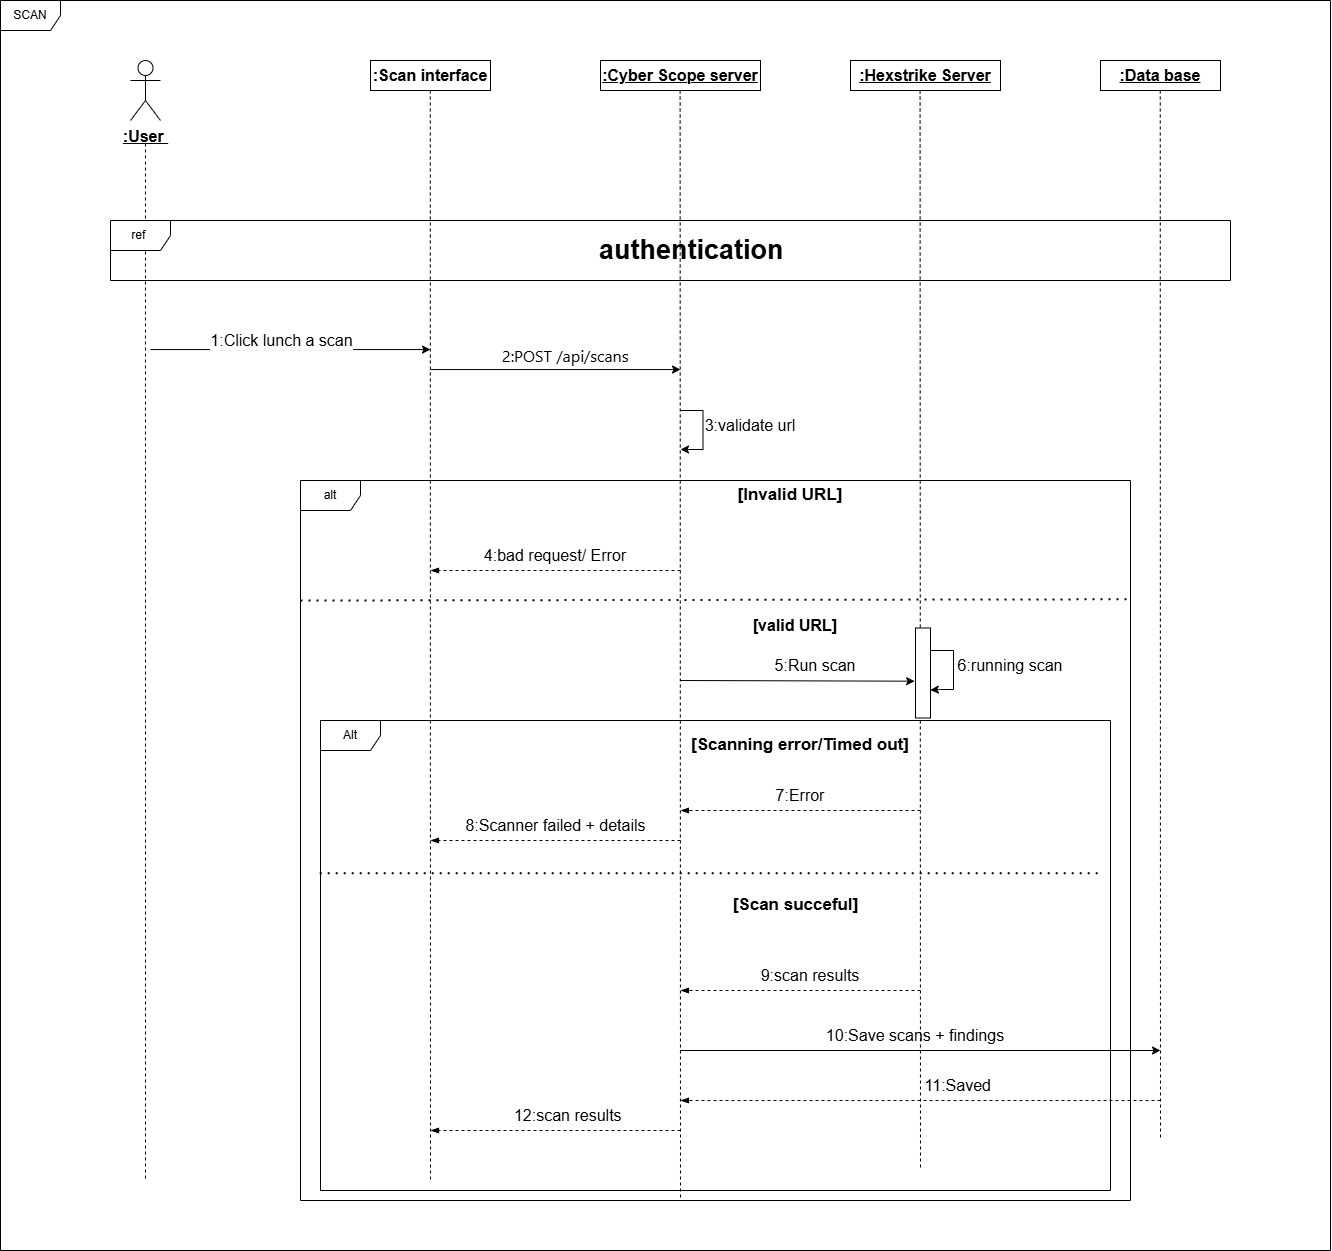

The diagram above was exported from draw.io. Its source (the exported page's mxGraphModel, read from the mxfile embedded in the PNG):
<mxGraphModel dx="1748" dy="2689" grid="1" gridSize="10" guides="1" tooltips="1" connect="1" arrows="1" fold="1" page="1" pageScale="1" pageWidth="827" pageHeight="1169" math="0" shadow="0">
  <root>
    <mxCell id="0" />
    <mxCell id="1" parent="0" />
    <mxCell id="yjl0LXLrIMEakZd-1f7l-1" parent="1" style="shape=umlActor;verticalLabelPosition=bottom;verticalAlign=top;html=1;" value="&lt;b&gt;&lt;u&gt;&lt;font style=&quot;font-size: 16px;&quot;&gt;:User&amp;nbsp;&lt;/font&gt;&lt;/u&gt;&lt;/b&gt;" vertex="1">
      <mxGeometry height="60" width="30" x="1000" y="-250" as="geometry" />
    </mxCell>
    <mxCell id="yjl0LXLrIMEakZd-1f7l-2" edge="1" parent="1" style="endArrow=none;html=1;rounded=0;dashed=1;endFill=0;" value="">
      <mxGeometry height="50" relative="1" width="50" as="geometry">
        <mxPoint x="1014.9699999999998" y="-167" as="sourcePoint" />
        <mxPoint x="1015" y="870" as="targetPoint" />
      </mxGeometry>
    </mxCell>
    <mxCell id="yjl0LXLrIMEakZd-1f7l-3" parent="1" style="rounded=0;whiteSpace=wrap;html=1;" value="&lt;b&gt;&lt;font style=&quot;font-size: 16px;&quot;&gt;:Scan interface&lt;/font&gt;&lt;/b&gt;" vertex="1">
      <mxGeometry height="30" width="120" x="1240" y="-250" as="geometry" />
    </mxCell>
    <mxCell id="yjl0LXLrIMEakZd-1f7l-4" parent="1" style="rounded=0;whiteSpace=wrap;html=1;" value="&lt;b&gt;&lt;u&gt;&lt;font style=&quot;font-size: 16px;&quot;&gt;:Cyber Scope server&lt;/font&gt;&lt;/u&gt;&lt;/b&gt;" vertex="1">
      <mxGeometry height="30" width="160" x="1470" y="-250" as="geometry" />
    </mxCell>
    <mxCell id="yjl0LXLrIMEakZd-1f7l-5" parent="1" style="rounded=0;whiteSpace=wrap;html=1;" value="&lt;u&gt;&lt;b&gt;&lt;font style=&quot;font-size: 16px;&quot;&gt;:Hexstrike Server&lt;/font&gt;&lt;/b&gt;&lt;/u&gt;" vertex="1">
      <mxGeometry height="30" width="150" x="1720" y="-250" as="geometry" />
    </mxCell>
    <mxCell id="yjl0LXLrIMEakZd-1f7l-7" parent="1" style="rounded=0;whiteSpace=wrap;html=1;" value="&lt;u&gt;&lt;b&gt;&lt;font style=&quot;font-size: 16px;&quot;&gt;:Data base&lt;/font&gt;&lt;/b&gt;&lt;/u&gt;" vertex="1">
      <mxGeometry height="30" width="120" x="1970" y="-250" as="geometry" />
    </mxCell>
    <mxCell id="yjl0LXLrIMEakZd-1f7l-8" edge="1" parent="1" style="endArrow=none;html=1;rounded=0;dashed=1;endFill=0;" value="">
      <mxGeometry height="50" relative="1" width="50" as="geometry">
        <mxPoint x="1299.79" y="-220" as="sourcePoint" />
        <mxPoint x="1300" y="870" as="targetPoint" />
      </mxGeometry>
    </mxCell>
    <mxCell id="yjl0LXLrIMEakZd-1f7l-9" edge="1" parent="1" style="endArrow=none;html=1;rounded=0;dashed=1;endFill=0;" value="">
      <mxGeometry height="50" relative="1" width="50" as="geometry">
        <mxPoint x="1549.63" y="-220" as="sourcePoint" />
        <mxPoint x="1550" y="890" as="targetPoint" />
      </mxGeometry>
    </mxCell>
    <mxCell id="yjl0LXLrIMEakZd-1f7l-10" edge="1" parent="1" style="endArrow=none;html=1;rounded=0;dashed=1;endFill=0;" value="">
      <mxGeometry height="50" relative="1" width="50" as="geometry">
        <mxPoint x="1789.58" y="-220" as="sourcePoint" />
        <mxPoint x="1790" y="860" as="targetPoint" />
      </mxGeometry>
    </mxCell>
    <mxCell id="yjl0LXLrIMEakZd-1f7l-12" edge="1" parent="1" style="endArrow=none;html=1;rounded=0;dashed=1;endFill=0;" value="">
      <mxGeometry height="50" relative="1" width="50" as="geometry">
        <mxPoint x="2029.7600000000002" y="-220" as="sourcePoint" />
        <mxPoint x="2030" y="830" as="targetPoint" />
      </mxGeometry>
    </mxCell>
    <mxCell id="yjl0LXLrIMEakZd-1f7l-13" edge="1" parent="1" style="endArrow=classic;html=1;rounded=0;" value="">
      <mxGeometry height="50" relative="1" width="50" as="geometry">
        <mxPoint x="1020" y="39.049999999999955" as="sourcePoint" />
        <mxPoint x="1300" y="39.049999999999955" as="targetPoint" />
      </mxGeometry>
    </mxCell>
    <mxCell id="yjl0LXLrIMEakZd-1f7l-14" connectable="0" parent="yjl0LXLrIMEakZd-1f7l-13" style="edgeLabel;html=1;align=center;verticalAlign=middle;resizable=0;points=[];" value="&lt;font style=&quot;font-size: 16px;&quot;&gt;1:Click lunch a scan&lt;/font&gt;" vertex="1">
      <mxGeometry relative="1" x="-0.0643" y="3" as="geometry">
        <mxPoint y="-7" as="offset" />
      </mxGeometry>
    </mxCell>
    <mxCell id="yjl0LXLrIMEakZd-1f7l-15" edge="1" parent="1" style="endArrow=classic;html=1;rounded=0;" value="">
      <mxGeometry height="50" relative="1" width="50" as="geometry">
        <mxPoint x="1300" y="59.049999999999955" as="sourcePoint" />
        <mxPoint x="1550" y="59.049999999999955" as="targetPoint" />
      </mxGeometry>
    </mxCell>
    <mxCell id="yjl0LXLrIMEakZd-1f7l-16" connectable="0" parent="yjl0LXLrIMEakZd-1f7l-15" style="edgeLabel;html=1;align=center;verticalAlign=middle;resizable=0;points=[];" value="&lt;span style=&quot;color: rgba(0, 0, 0, 0); font-family: monospace; font-size: 0px; text-align: start; background-color: rgb(236, 236, 236);&quot;&gt;%3CmxGraphModel%3E%3Croot%3E%3CmxCell%20id%3D%220%22%2F%3E%3CmxCell%20id%3D%221%22%20parent%3D%220%22%2F%3E%3CmxCell%20id%3D%222%22%20edge%3D%221%22%20parent%3D%221%22%20style%3D%22endArrow%3Dclassic%3Bhtml%3D1%3Brounded%3D0%3B%22%20value%3D%22%22%3E%3CmxGeometry%20height%3D%2250%22%20relative%3D%221%22%20width%3D%2250%22%20as%3D%22geometry%22%3E%3CmxPoint%20x%3D%22640%22%20y%3D%22-1940%22%20as%3D%22sourcePoint%22%2F%3E%3CmxPoint%20x%3D%22920%22%20y%3D%22-1940%22%20as%3D%22targetPoint%22%2F%3E%3C%2FmxGeometry%3E%3C%2FmxCell%3E%3CmxCell%20id%3D%223%22%20connectable%3D%220%22%20parent%3D%222%22%20style%3D%22edgeLabel%3Bhtml%3D1%3Balign%3Dcenter%3BverticalAlign%3Dmiddle%3Bresizable%3D0%3Bpoints%3D%5B%5D%3B%22%20value%3D%22Starts%20a%20scan%26amp%3Bnbsp%3B%22%20vertex%3D%221%22%3E%3CmxGeometry%20relative%3D%221%22%20x%3D%22-0.0643%22%20y%3D%223%22%20as%3D%22geometry%22%3E%3CmxPoint%20y%3D%22-7%22%20as%3D%22offset%22%2F%3E%3C%2FmxGeometry%3E%3C%2FmxCell%3E%3C%2Froot%3E%3C%2FmxGraphModel%3E&lt;/span&gt;" vertex="1">
      <mxGeometry relative="1" x="-0.0643" y="3" as="geometry">
        <mxPoint y="-7" as="offset" />
      </mxGeometry>
    </mxCell>
    <mxCell id="yjl0LXLrIMEakZd-1f7l-17" parent="1" style="text;whiteSpace=wrap;html=1;" value="&lt;span style=&quot;font-family: &amp;quot;Segoe WPC&amp;quot;, &amp;quot;Segoe UI&amp;quot;, sans-serif; font-style: normal; font-variant-ligatures: normal; font-variant-caps: normal; font-weight: 400; letter-spacing: normal; orphans: 2; text-align: start; text-indent: 0px; text-transform: none; widows: 2; word-spacing: 0px; -webkit-text-stroke-width: 0px; white-space: normal; text-decoration-thickness: initial; text-decoration-style: initial; text-decoration-color: initial; float: none; display: inline !important;&quot;&gt;&lt;font style=&quot;color: rgb(0, 0, 0); font-size: 16px;&quot;&gt;2:POST /api/scans&lt;/font&gt;&lt;/span&gt;" vertex="1">
      <mxGeometry height="20" width="130" x="1370" y="29.05" as="geometry" />
    </mxCell>
    <mxCell id="LBySVOUiB8mjvXQGBkx_-1" parent="1" style="shape=umlFrame;whiteSpace=wrap;html=1;pointerEvents=0;" value="ref&amp;nbsp;" vertex="1">
      <mxGeometry height="60" width="1120" x="980" y="-90" as="geometry" />
    </mxCell>
    <mxCell id="LBySVOUiB8mjvXQGBkx_-2" parent="1" style="shape=umlFrame;whiteSpace=wrap;html=1;pointerEvents=0;" value="SCAN" vertex="1">
      <mxGeometry height="1250" width="1330" x="870" y="-310" as="geometry" />
    </mxCell>
    <mxCell id="LBySVOUiB8mjvXQGBkx_-4" parent="1" style="text;html=1;whiteSpace=wrap;strokeColor=none;fillColor=none;align=center;verticalAlign=middle;rounded=0;fontStyle=1;fontSize=27;" value="authentication&amp;nbsp;" vertex="1">
      <mxGeometry height="30" width="210" x="1460" y="-75" as="geometry" />
    </mxCell>
    <mxCell id="LBySVOUiB8mjvXQGBkx_-10" edge="1" parent="1" style="edgeStyle=orthogonalEdgeStyle;rounded=0;orthogonalLoop=1;jettySize=auto;html=1;">
      <mxGeometry relative="1" as="geometry">
        <Array as="points">
          <mxPoint x="1572.5" y="100" />
          <mxPoint x="1572.5" y="139" />
        </Array>
        <mxPoint x="1550" y="100" as="sourcePoint" />
        <mxPoint x="1550" y="140" as="targetPoint" />
      </mxGeometry>
    </mxCell>
    <mxCell id="LBySVOUiB8mjvXQGBkx_-11" parent="1" style="text;html=1;whiteSpace=wrap;strokeColor=none;fillColor=none;align=center;verticalAlign=middle;rounded=0;" value="&lt;font style=&quot;font-size: 16px;&quot;&gt;3:validate url&lt;/font&gt;" vertex="1">
      <mxGeometry height="30" width="100" x="1570" y="100" as="geometry" />
    </mxCell>
    <mxCell id="LBySVOUiB8mjvXQGBkx_-12" parent="1" style="text;html=1;whiteSpace=wrap;strokeColor=none;fillColor=none;align=center;verticalAlign=middle;rounded=0;fontSize=17;fontStyle=1" value="[Invalid URL]" vertex="1">
      <mxGeometry height="30" width="110" x="1605" y="170" as="geometry" />
    </mxCell>
    <mxCell id="LBySVOUiB8mjvXQGBkx_-15" edge="1" parent="1" style="edgeStyle=elbowEdgeStyle;fontSize=12;html=1;endArrow=blockThin;endFill=1;rounded=0;dashed=1;" value="">
      <mxGeometry relative="1" width="160" as="geometry">
        <mxPoint x="1550" y="260" as="sourcePoint" />
        <mxPoint x="1300" y="260" as="targetPoint" />
      </mxGeometry>
    </mxCell>
    <mxCell id="LBySVOUiB8mjvXQGBkx_-16" parent="1" style="text;html=1;whiteSpace=wrap;strokeColor=none;fillColor=none;align=center;verticalAlign=middle;rounded=0;" value="&lt;font style=&quot;font-size: 16px;&quot;&gt;4:bad request/ Error&lt;/font&gt;" vertex="1">
      <mxGeometry height="30" width="150" x="1350" y="230" as="geometry" />
    </mxCell>
    <mxCell id="LBySVOUiB8mjvXQGBkx_-17" parent="1" style="text;html=1;whiteSpace=wrap;strokeColor=none;fillColor=none;align=center;verticalAlign=middle;rounded=0;" value="&lt;font style=&quot;font-size: 16px;&quot;&gt;&lt;b&gt;[valid URL]&lt;/b&gt;&lt;/font&gt;" vertex="1">
      <mxGeometry height="30" width="110" x="1610" y="300" as="geometry" />
    </mxCell>
    <mxCell id="LBySVOUiB8mjvXQGBkx_-18" edge="1" parent="1" style="endArrow=classic;html=1;rounded=0;entryX=0.591;entryY=1.058;entryDx=0;entryDy=0;entryPerimeter=0;" target="LBySVOUiB8mjvXQGBkx_-36" value="">
      <mxGeometry height="50" relative="1" width="50" as="geometry">
        <mxPoint x="1550" y="370" as="sourcePoint" />
        <mxPoint x="1780" y="370" as="targetPoint" />
      </mxGeometry>
    </mxCell>
    <mxCell id="LBySVOUiB8mjvXQGBkx_-19" connectable="0" parent="LBySVOUiB8mjvXQGBkx_-18" style="edgeLabel;html=1;align=center;verticalAlign=middle;resizable=0;points=[];" value="&lt;span style=&quot;color: rgba(0, 0, 0, 0); font-family: monospace; font-size: 0px; text-align: start; background-color: rgb(236, 236, 236);&quot;&gt;%3CmxGraphModel%3E%3Croot%3E%3CmxCell%20id%3D%220%22%2F%3E%3CmxCell%20id%3D%221%22%20parent%3D%220%22%2F%3E%3CmxCell%20id%3D%222%22%20edge%3D%221%22%20parent%3D%221%22%20style%3D%22endArrow%3Dclassic%3Bhtml%3D1%3Brounded%3D0%3B%22%20value%3D%22%22%3E%3CmxGeometry%20height%3D%2250%22%20relative%3D%221%22%20width%3D%2250%22%20as%3D%22geometry%22%3E%3CmxPoint%20x%3D%22640%22%20y%3D%22-1940%22%20as%3D%22sourcePoint%22%2F%3E%3CmxPoint%20x%3D%22920%22%20y%3D%22-1940%22%20as%3D%22targetPoint%22%2F%3E%3C%2FmxGeometry%3E%3C%2FmxCell%3E%3CmxCell%20id%3D%223%22%20connectable%3D%220%22%20parent%3D%222%22%20style%3D%22edgeLabel%3Bhtml%3D1%3Balign%3Dcenter%3BverticalAlign%3Dmiddle%3Bresizable%3D0%3Bpoints%3D%5B%5D%3B%22%20value%3D%22Starts%20a%20scan%26amp%3Bnbsp%3B%22%20vertex%3D%221%22%3E%3CmxGeometry%20relative%3D%221%22%20x%3D%22-0.0643%22%20y%3D%223%22%20as%3D%22geometry%22%3E%3CmxPoint%20y%3D%22-7%22%20as%3D%22offset%22%2F%3E%3C%2FmxGeometry%3E%3C%2FmxCell%3E%3C%2Froot%3E%3C%2FmxGraphModel%3E&lt;/span&gt;" vertex="1">
      <mxGeometry relative="1" x="-0.0643" y="3" as="geometry">
        <mxPoint y="-7" as="offset" />
      </mxGeometry>
    </mxCell>
    <mxCell id="LBySVOUiB8mjvXQGBkx_-20" parent="1" style="text;html=1;whiteSpace=wrap;strokeColor=none;fillColor=none;align=center;verticalAlign=middle;rounded=0;" value="&lt;font style=&quot;font-size: 16px;&quot;&gt;5:Run scan&lt;/font&gt;" vertex="1">
      <mxGeometry height="30" width="90" x="1640" y="340" as="geometry" />
    </mxCell>
    <mxCell id="LBySVOUiB8mjvXQGBkx_-21" parent="1" style="text;html=1;whiteSpace=wrap;strokeColor=none;fillColor=none;align=center;verticalAlign=middle;rounded=0;fontSize=17;fontStyle=1" value="[Scanning error/Timed out]" vertex="1">
      <mxGeometry height="30" width="227.5" x="1556.25" y="420" as="geometry" />
    </mxCell>
    <mxCell id="LBySVOUiB8mjvXQGBkx_-22" edge="1" parent="1" style="edgeStyle=elbowEdgeStyle;fontSize=12;html=1;endArrow=blockThin;endFill=1;rounded=0;dashed=1;" value="">
      <mxGeometry relative="1" width="160" as="geometry">
        <mxPoint x="1790" y="500" as="sourcePoint" />
        <mxPoint x="1550" y="500" as="targetPoint" />
      </mxGeometry>
    </mxCell>
    <mxCell id="LBySVOUiB8mjvXQGBkx_-23" parent="1" style="text;html=1;whiteSpace=wrap;strokeColor=none;fillColor=none;align=center;verticalAlign=middle;rounded=0;" value="&lt;font style=&quot;font-size: 16px;&quot;&gt;7:Error&lt;/font&gt;" vertex="1">
      <mxGeometry height="30" width="60" x="1640" y="470" as="geometry" />
    </mxCell>
    <mxCell id="LBySVOUiB8mjvXQGBkx_-24" edge="1" parent="1" style="edgeStyle=elbowEdgeStyle;fontSize=12;html=1;endArrow=blockThin;endFill=1;rounded=0;dashed=1;" value="">
      <mxGeometry relative="1" width="160" as="geometry">
        <mxPoint x="1550" y="530" as="sourcePoint" />
        <mxPoint x="1300" y="530" as="targetPoint" />
      </mxGeometry>
    </mxCell>
    <mxCell id="LBySVOUiB8mjvXQGBkx_-25" parent="1" style="text;html=1;whiteSpace=wrap;strokeColor=none;fillColor=none;align=center;verticalAlign=middle;rounded=0;" value="&lt;font style=&quot;font-size: 16px;&quot;&gt;8:Scanner failed + details&lt;/font&gt;" vertex="1">
      <mxGeometry height="30" width="185" x="1332.5" y="500" as="geometry" />
    </mxCell>
    <mxCell id="LBySVOUiB8mjvXQGBkx_-26" parent="1" style="text;html=1;whiteSpace=wrap;strokeColor=none;fillColor=none;align=center;verticalAlign=middle;rounded=0;fontSize=17;fontStyle=1" value="[Scan succeful]" vertex="1">
      <mxGeometry height="30" width="155" x="1587.5" y="580" as="geometry" />
    </mxCell>
    <mxCell id="LBySVOUiB8mjvXQGBkx_-27" edge="1" parent="1" style="edgeStyle=elbowEdgeStyle;fontSize=12;html=1;endArrow=blockThin;endFill=1;rounded=0;dashed=1;" value="">
      <mxGeometry relative="1" width="160" as="geometry">
        <mxPoint x="1790" y="680" as="sourcePoint" />
        <mxPoint x="1550" y="680" as="targetPoint" />
      </mxGeometry>
    </mxCell>
    <mxCell id="LBySVOUiB8mjvXQGBkx_-28" parent="1" style="text;html=1;whiteSpace=wrap;strokeColor=none;fillColor=none;align=center;verticalAlign=middle;rounded=0;" value="&lt;font style=&quot;font-size: 16px;&quot;&gt;9:scan results&lt;/font&gt;" vertex="1">
      <mxGeometry height="30" width="120" x="1620" y="650" as="geometry" />
    </mxCell>
    <mxCell id="LBySVOUiB8mjvXQGBkx_-29" edge="1" parent="1" style="endArrow=classic;html=1;rounded=0;" value="">
      <mxGeometry height="50" relative="1" width="50" as="geometry">
        <mxPoint x="1550" y="740" as="sourcePoint" />
        <mxPoint x="2030" y="740" as="targetPoint" />
      </mxGeometry>
    </mxCell>
    <mxCell id="LBySVOUiB8mjvXQGBkx_-30" connectable="0" parent="LBySVOUiB8mjvXQGBkx_-29" style="edgeLabel;html=1;align=center;verticalAlign=middle;resizable=0;points=[];" value="&lt;span style=&quot;color: rgba(0, 0, 0, 0); font-family: monospace; font-size: 0px; text-align: start; background-color: rgb(236, 236, 236);&quot;&gt;%3CmxGraphModel%3E%3Croot%3E%3CmxCell%20id%3D%220%22%2F%3E%3CmxCell%20id%3D%221%22%20parent%3D%220%22%2F%3E%3CmxCell%20id%3D%222%22%20edge%3D%221%22%20parent%3D%221%22%20style%3D%22endArrow%3Dclassic%3Bhtml%3D1%3Brounded%3D0%3B%22%20value%3D%22%22%3E%3CmxGeometry%20height%3D%2250%22%20relative%3D%221%22%20width%3D%2250%22%20as%3D%22geometry%22%3E%3CmxPoint%20x%3D%22640%22%20y%3D%22-1940%22%20as%3D%22sourcePoint%22%2F%3E%3CmxPoint%20x%3D%22920%22%20y%3D%22-1940%22%20as%3D%22targetPoint%22%2F%3E%3C%2FmxGeometry%3E%3C%2FmxCell%3E%3CmxCell%20id%3D%223%22%20connectable%3D%220%22%20parent%3D%222%22%20style%3D%22edgeLabel%3Bhtml%3D1%3Balign%3Dcenter%3BverticalAlign%3Dmiddle%3Bresizable%3D0%3Bpoints%3D%5B%5D%3B%22%20value%3D%22Starts%20a%20scan%26amp%3Bnbsp%3B%22%20vertex%3D%221%22%3E%3CmxGeometry%20relative%3D%221%22%20x%3D%22-0.0643%22%20y%3D%223%22%20as%3D%22geometry%22%3E%3CmxPoint%20y%3D%22-7%22%20as%3D%22offset%22%2F%3E%3C%2FmxGeometry%3E%3C%2FmxCell%3E%3C%2Froot%3E%3C%2FmxGraphModel%3E&lt;/span&gt;" vertex="1">
      <mxGeometry relative="1" x="-0.0643" y="3" as="geometry">
        <mxPoint y="-7" as="offset" />
      </mxGeometry>
    </mxCell>
    <mxCell id="LBySVOUiB8mjvXQGBkx_-31" parent="1" style="text;html=1;whiteSpace=wrap;strokeColor=none;fillColor=none;align=center;verticalAlign=middle;rounded=0;" value="&lt;font style=&quot;font-size: 16px;&quot;&gt;10:Save scans + findings&lt;/font&gt;" vertex="1">
      <mxGeometry height="30" width="190" x="1690" y="710" as="geometry" />
    </mxCell>
    <mxCell id="LBySVOUiB8mjvXQGBkx_-32" edge="1" parent="1" style="edgeStyle=elbowEdgeStyle;fontSize=12;html=1;endArrow=blockThin;endFill=1;rounded=0;dashed=1;" value="">
      <mxGeometry relative="1" width="160" as="geometry">
        <mxPoint x="2030" y="790" as="sourcePoint" />
        <mxPoint x="1550" y="790" as="targetPoint" />
      </mxGeometry>
    </mxCell>
    <mxCell id="LBySVOUiB8mjvXQGBkx_-33" parent="1" style="text;html=1;whiteSpace=wrap;strokeColor=none;fillColor=none;align=center;verticalAlign=middle;rounded=0;" value="&lt;font style=&quot;font-size: 16px;&quot;&gt;11:Saved&amp;nbsp;&lt;/font&gt;" vertex="1">
      <mxGeometry height="30" width="60" x="1800" y="760" as="geometry" />
    </mxCell>
    <mxCell id="LBySVOUiB8mjvXQGBkx_-34" edge="1" parent="1" style="edgeStyle=elbowEdgeStyle;fontSize=12;html=1;endArrow=blockThin;endFill=1;rounded=0;dashed=1;" value="">
      <mxGeometry relative="1" width="160" as="geometry">
        <mxPoint x="1550" y="820" as="sourcePoint" />
        <mxPoint x="1300" y="820" as="targetPoint" />
      </mxGeometry>
    </mxCell>
    <mxCell id="LBySVOUiB8mjvXQGBkx_-35" parent="1" style="text;html=1;whiteSpace=wrap;strokeColor=none;fillColor=none;align=center;verticalAlign=middle;rounded=0;" value="&lt;font style=&quot;font-size: 16px;&quot;&gt;12:scan results&amp;nbsp;&lt;/font&gt;" vertex="1">
      <mxGeometry height="30" width="120" x="1380" y="790" as="geometry" />
    </mxCell>
    <mxCell id="LBySVOUiB8mjvXQGBkx_-36" parent="1" style="rounded=0;whiteSpace=wrap;html=1;rotation=90;" value="" vertex="1">
      <mxGeometry height="15" width="90" x="1747.5" y="355" as="geometry" />
    </mxCell>
    <mxCell id="LBySVOUiB8mjvXQGBkx_-37" edge="1" parent="1" style="edgeStyle=orthogonalEdgeStyle;rounded=0;orthogonalLoop=1;jettySize=auto;html=1;entryX=0.689;entryY=0.015;entryDx=0;entryDy=0;entryPerimeter=0;" target="LBySVOUiB8mjvXQGBkx_-36">
      <mxGeometry relative="1" as="geometry">
        <Array as="points">
          <mxPoint x="1823" y="340" />
          <mxPoint x="1823" y="379" />
          <mxPoint x="1810" y="379" />
        </Array>
        <mxPoint x="1800" y="340" as="sourcePoint" />
        <mxPoint x="1800" y="380" as="targetPoint" />
      </mxGeometry>
    </mxCell>
    <mxCell id="LBySVOUiB8mjvXQGBkx_-39" parent="1" style="text;html=1;whiteSpace=wrap;strokeColor=none;fillColor=none;align=center;verticalAlign=middle;rounded=0;" value="&lt;font style=&quot;font-size: 16px;&quot;&gt;6:running scan&lt;/font&gt;" vertex="1">
      <mxGeometry height="40" width="120" x="1820" y="335" as="geometry" />
    </mxCell>
    <mxCell id="LBySVOUiB8mjvXQGBkx_-40" parent="1" style="shape=umlFrame;whiteSpace=wrap;html=1;pointerEvents=0;" value="alt" vertex="1">
      <mxGeometry height="720" width="830" x="1170" y="170" as="geometry" />
    </mxCell>
    <mxCell id="LBySVOUiB8mjvXQGBkx_-41" edge="1" parent="1" style="endArrow=none;dashed=1;html=1;dashPattern=1 3;strokeWidth=2;rounded=0;entryX=0.996;entryY=0.165;entryDx=0;entryDy=0;entryPerimeter=0;" target="LBySVOUiB8mjvXQGBkx_-40" value="">
      <mxGeometry height="50" relative="1" width="50" as="geometry">
        <mxPoint x="1170" y="290" as="sourcePoint" />
        <mxPoint x="1470" y="450" as="targetPoint" />
      </mxGeometry>
    </mxCell>
    <mxCell id="LBySVOUiB8mjvXQGBkx_-43" parent="1" style="shape=umlFrame;whiteSpace=wrap;html=1;pointerEvents=0;" value="Alt" vertex="1">
      <mxGeometry height="470" width="790" x="1190" y="410" as="geometry" />
    </mxCell>
    <mxCell id="LBySVOUiB8mjvXQGBkx_-45" edge="1" parent="1" source="LBySVOUiB8mjvXQGBkx_-43" style="endArrow=none;dashed=1;html=1;dashPattern=1 3;strokeWidth=2;rounded=0;exitX=-0.001;exitY=0.325;exitDx=0;exitDy=0;exitPerimeter=0;entryX=0.987;entryY=0.325;entryDx=0;entryDy=0;entryPerimeter=0;" target="LBySVOUiB8mjvXQGBkx_-43" value="">
      <mxGeometry height="50" relative="1" width="50" as="geometry">
        <mxPoint x="1640" y="650" as="sourcePoint" />
        <mxPoint x="1690" y="600" as="targetPoint" />
      </mxGeometry>
    </mxCell>
  </root>
</mxGraphModel>